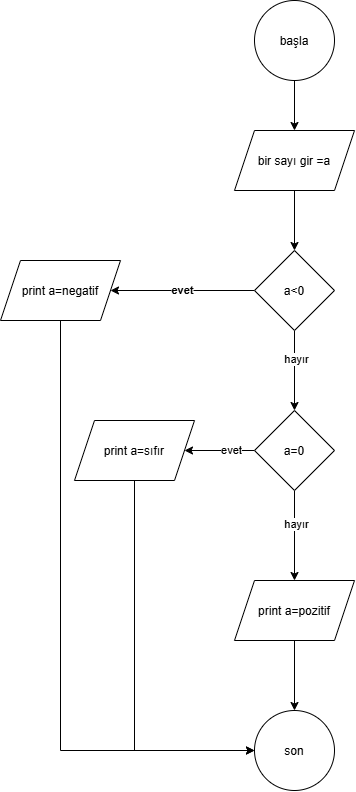

The diagram above was exported from draw.io. Its source (the exported page's mxGraphModel, read from the mxfile embedded in the PNG):
<mxGraphModel dx="1241" dy="635" grid="1" gridSize="10" guides="1" tooltips="1" connect="1" arrows="1" fold="1" page="1" pageScale="1" pageWidth="827" pageHeight="1169" math="0" shadow="0">
  <root>
    <mxCell id="0" />
    <mxCell id="1" parent="0" />
    <mxCell id="Ft6QmwTmo7SwFfDz0dwN-3" edge="1" parent="1" source="Ft6QmwTmo7SwFfDz0dwN-1" style="edgeStyle=orthogonalEdgeStyle;rounded=0;orthogonalLoop=1;jettySize=auto;html=1;defaultLabelBackgroundColor=page;" target="Ft6QmwTmo7SwFfDz0dwN-2" value="">
      <mxGeometry relative="1" as="geometry" />
    </mxCell>
    <mxCell id="Ft6QmwTmo7SwFfDz0dwN-1" parent="1" style="ellipse;whiteSpace=wrap;html=1;shapeInside=1;aspect=fixed;" value="başla" vertex="1">
      <mxGeometry height="80" width="80" x="334" y="30" as="geometry" />
    </mxCell>
    <mxCell id="Ft6QmwTmo7SwFfDz0dwN-5" edge="1" parent="1" source="Ft6QmwTmo7SwFfDz0dwN-2" style="edgeStyle=orthogonalEdgeStyle;rounded=0;orthogonalLoop=1;jettySize=auto;html=1;defaultLabelBackgroundColor=page;" target="Ft6QmwTmo7SwFfDz0dwN-4" value="">
      <mxGeometry relative="1" as="geometry" />
    </mxCell>
    <mxCell id="Ft6QmwTmo7SwFfDz0dwN-2" parent="1" style="shape=parallelogram;perimeter=parallelogramPerimeter;whiteSpace=wrap;html=1;shapeInside=1;fixedSize=1;" value="bir sayı gir =a" vertex="1">
      <mxGeometry height="60" width="120" x="314" y="160" as="geometry" />
    </mxCell>
    <mxCell id="Ft6QmwTmo7SwFfDz0dwN-7" edge="1" parent="1" source="Ft6QmwTmo7SwFfDz0dwN-4" style="edgeStyle=orthogonalEdgeStyle;rounded=0;orthogonalLoop=1;jettySize=auto;html=1;defaultLabelBackgroundColor=page;fontStyle=1" target="Ft6QmwTmo7SwFfDz0dwN-6" value="evet">
      <mxGeometry relative="1" as="geometry" />
    </mxCell>
    <mxCell id="Ft6QmwTmo7SwFfDz0dwN-10" edge="1" parent="1" source="Ft6QmwTmo7SwFfDz0dwN-4" style="edgeStyle=orthogonalEdgeStyle;rounded=0;orthogonalLoop=1;jettySize=auto;html=1;defaultLabelBackgroundColor=page;" target="Ft6QmwTmo7SwFfDz0dwN-9" value="">
      <mxGeometry relative="1" as="geometry" />
    </mxCell>
    <mxCell id="Ft6QmwTmo7SwFfDz0dwN-11" connectable="0" parent="Ft6QmwTmo7SwFfDz0dwN-10" style="edgeLabel;html=1;align=center;verticalAlign=middle;resizable=0;points=[];inheritText=1;defaultLabelBackgroundColor=page;" value="hayır" vertex="1">
      <mxGeometry relative="1" x="-0.3027" y="1" as="geometry">
        <mxPoint as="offset" />
      </mxGeometry>
    </mxCell>
    <mxCell id="Ft6QmwTmo7SwFfDz0dwN-4" parent="1" style="rhombus;whiteSpace=wrap;html=1;shapeInside=1;" value="a&amp;lt;0" vertex="1">
      <mxGeometry height="80" width="80" x="334" y="280" as="geometry" />
    </mxCell>
    <mxCell id="Ft6QmwTmo7SwFfDz0dwN-20" edge="1" parent="1" source="Ft6QmwTmo7SwFfDz0dwN-6" style="edgeStyle=orthogonalEdgeStyle;rounded=0;orthogonalLoop=1;jettySize=auto;html=1;exitX=0.5;exitY=1;exitDx=0;exitDy=0;entryX=0;entryY=0.5;entryDx=0;entryDy=0;defaultLabelBackgroundColor=page;" target="Ft6QmwTmo7SwFfDz0dwN-18">
      <mxGeometry relative="1" as="geometry" />
    </mxCell>
    <mxCell id="Ft6QmwTmo7SwFfDz0dwN-6" parent="1" style="shape=parallelogram;perimeter=parallelogramPerimeter;whiteSpace=wrap;html=1;shapeInside=1;fixedSize=1;" value="print a=negatif" vertex="1">
      <mxGeometry height="60" width="120" x="80" y="290" as="geometry" />
    </mxCell>
    <mxCell id="Ft6QmwTmo7SwFfDz0dwN-13" edge="1" parent="1" source="Ft6QmwTmo7SwFfDz0dwN-9" style="edgeStyle=orthogonalEdgeStyle;rounded=0;orthogonalLoop=1;jettySize=auto;html=1;defaultLabelBackgroundColor=page;" target="Ft6QmwTmo7SwFfDz0dwN-12" value="">
      <mxGeometry relative="1" as="geometry" />
    </mxCell>
    <mxCell id="Ft6QmwTmo7SwFfDz0dwN-14" connectable="0" parent="Ft6QmwTmo7SwFfDz0dwN-13" style="edgeLabel;html=1;align=center;verticalAlign=middle;resizable=0;points=[];inheritText=1;defaultLabelBackgroundColor=page;" value="evet" vertex="1">
      <mxGeometry relative="1" x="-0.3098" y="-1" as="geometry">
        <mxPoint as="offset" />
      </mxGeometry>
    </mxCell>
    <mxCell id="Ft6QmwTmo7SwFfDz0dwN-16" edge="1" parent="1" source="Ft6QmwTmo7SwFfDz0dwN-9" style="edgeStyle=orthogonalEdgeStyle;rounded=0;orthogonalLoop=1;jettySize=auto;html=1;defaultLabelBackgroundColor=page;" target="Ft6QmwTmo7SwFfDz0dwN-15" value="">
      <mxGeometry relative="1" as="geometry" />
    </mxCell>
    <mxCell id="Ft6QmwTmo7SwFfDz0dwN-17" connectable="0" parent="Ft6QmwTmo7SwFfDz0dwN-16" style="edgeLabel;html=1;align=center;verticalAlign=middle;resizable=0;points=[];inheritText=1;defaultLabelBackgroundColor=page;" value="hayır" vertex="1">
      <mxGeometry relative="1" x="-0.2677" y="1" as="geometry">
        <mxPoint as="offset" />
      </mxGeometry>
    </mxCell>
    <mxCell id="Ft6QmwTmo7SwFfDz0dwN-9" parent="1" style="rhombus;whiteSpace=wrap;html=1;shapeInside=1;" value="a=0" vertex="1">
      <mxGeometry height="80" width="80" x="334" y="440" as="geometry" />
    </mxCell>
    <mxCell id="Ft6QmwTmo7SwFfDz0dwN-21" edge="1" parent="1" source="Ft6QmwTmo7SwFfDz0dwN-12" style="edgeStyle=orthogonalEdgeStyle;rounded=0;orthogonalLoop=1;jettySize=auto;html=1;exitX=0.5;exitY=1;exitDx=0;exitDy=0;entryX=0;entryY=0.5;entryDx=0;entryDy=0;defaultLabelBackgroundColor=page;" target="Ft6QmwTmo7SwFfDz0dwN-18">
      <mxGeometry relative="1" as="geometry" />
    </mxCell>
    <mxCell id="Ft6QmwTmo7SwFfDz0dwN-12" parent="1" style="shape=parallelogram;perimeter=parallelogramPerimeter;whiteSpace=wrap;html=1;shapeInside=1;fixedSize=1;" value="print a=sıfır" vertex="1">
      <mxGeometry height="60" width="120" x="154" y="450" as="geometry" />
    </mxCell>
    <mxCell id="Ft6QmwTmo7SwFfDz0dwN-19" edge="1" parent="1" source="Ft6QmwTmo7SwFfDz0dwN-15" style="edgeStyle=orthogonalEdgeStyle;rounded=0;orthogonalLoop=1;jettySize=auto;html=1;defaultLabelBackgroundColor=page;" target="Ft6QmwTmo7SwFfDz0dwN-18" value="">
      <mxGeometry relative="1" as="geometry" />
    </mxCell>
    <mxCell id="Ft6QmwTmo7SwFfDz0dwN-15" parent="1" style="shape=parallelogram;perimeter=parallelogramPerimeter;whiteSpace=wrap;html=1;shapeInside=1;fixedSize=1;" value="print a=pozitif" vertex="1">
      <mxGeometry height="60" width="120" x="314" y="610" as="geometry" />
    </mxCell>
    <mxCell id="Ft6QmwTmo7SwFfDz0dwN-18" parent="1" style="ellipse;whiteSpace=wrap;html=1;shapeInside=1;" value="son" vertex="1">
      <mxGeometry height="80" width="80" x="334" y="740" as="geometry" />
    </mxCell>
  </root>
</mxGraphModel>